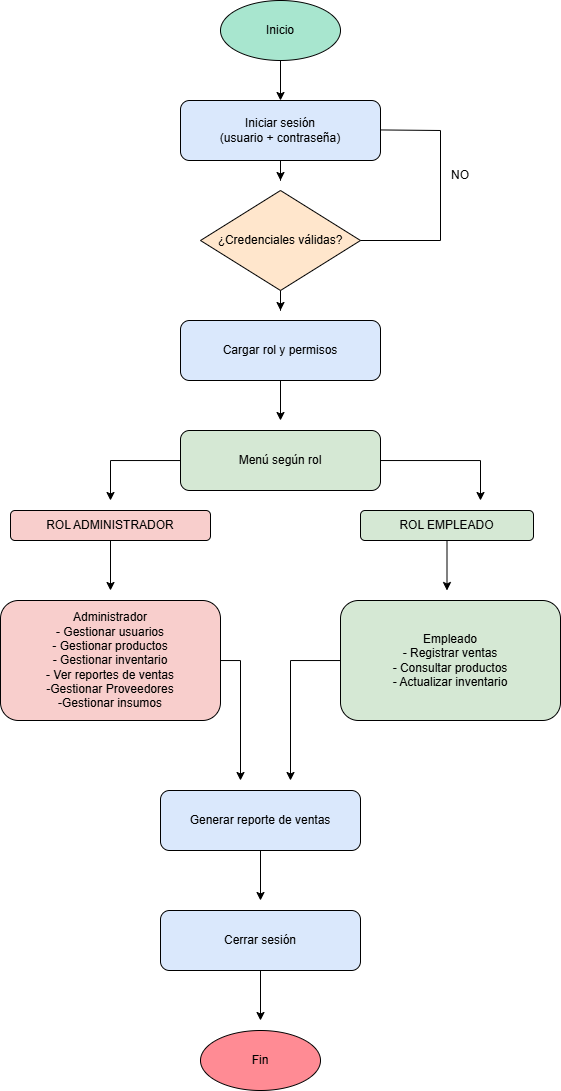

The diagram above was exported from draw.io. Its source (the exported page's mxGraphModel, read from the mxfile embedded in the PNG):
<mxGraphModel dx="772" dy="461" grid="1" gridSize="10" guides="1" tooltips="1" connect="1" arrows="1" fold="1" page="1" pageScale="1" pageWidth="827" pageHeight="1169" math="0" shadow="0">
  <root>
    <mxCell id="0" />
    <mxCell id="1" parent="0" />
    <mxCell id="ImVonxEN--WRJQ2DEG4I-12" edge="1" parent="1" source="ImVonxEN--WRJQ2DEG4I-1" style="edgeStyle=orthogonalEdgeStyle;rounded=0;orthogonalLoop=1;jettySize=auto;html=1;" target="ImVonxEN--WRJQ2DEG4I-2" value="">
      <mxGeometry relative="1" as="geometry" />
    </mxCell>
    <mxCell id="ImVonxEN--WRJQ2DEG4I-1" parent="1" style="ellipse;whiteSpace=wrap;html=1;fillColor=#a8e6cf;" value="Inicio" vertex="1">
      <mxGeometry height="60" width="120" x="300" y="20" as="geometry" />
    </mxCell>
    <mxCell id="ImVonxEN--WRJQ2DEG4I-13" edge="1" parent="1" source="ImVonxEN--WRJQ2DEG4I-2" style="edgeStyle=orthogonalEdgeStyle;rounded=0;orthogonalLoop=1;jettySize=auto;html=1;">
      <mxGeometry relative="1" as="geometry">
        <mxPoint x="360" y="200" as="targetPoint" />
      </mxGeometry>
    </mxCell>
    <mxCell id="ImVonxEN--WRJQ2DEG4I-2" parent="1" style="rounded=1;whiteSpace=wrap;html=1;fillColor=#dae8fc;" value="Iniciar sesión&#10;(usuario + contraseña)" vertex="1">
      <mxGeometry height="60" width="200" x="260" y="120" as="geometry" />
    </mxCell>
    <mxCell id="ImVonxEN--WRJQ2DEG4I-14" edge="1" parent="1" source="ImVonxEN--WRJQ2DEG4I-3" style="edgeStyle=orthogonalEdgeStyle;rounded=0;orthogonalLoop=1;jettySize=auto;html=1;">
      <mxGeometry relative="1" as="geometry">
        <mxPoint x="360" y="330" as="targetPoint" />
      </mxGeometry>
    </mxCell>
    <mxCell id="ImVonxEN--WRJQ2DEG4I-3" parent="1" style="rhombus;whiteSpace=wrap;html=1;fillColor=#ffe6cc;" value="¿Credenciales válidas?" vertex="1">
      <mxGeometry height="100" width="160" x="280" y="210" as="geometry" />
    </mxCell>
    <mxCell id="KOqUEjcCXeL3odpJhY3T-1" edge="1" parent="1" source="ImVonxEN--WRJQ2DEG4I-4" style="edgeStyle=orthogonalEdgeStyle;rounded=0;orthogonalLoop=1;jettySize=auto;html=1;">
      <mxGeometry relative="1" as="geometry">
        <mxPoint x="360" y="440" as="targetPoint" />
      </mxGeometry>
    </mxCell>
    <mxCell id="ImVonxEN--WRJQ2DEG4I-4" parent="1" style="rounded=1;whiteSpace=wrap;html=1;fillColor=#dae8fc;" value="Cargar rol y permisos" vertex="1">
      <mxGeometry height="60" width="200" x="260" y="340" as="geometry" />
    </mxCell>
    <mxCell id="KOqUEjcCXeL3odpJhY3T-15" edge="1" parent="1" source="ImVonxEN--WRJQ2DEG4I-5" style="edgeStyle=orthogonalEdgeStyle;rounded=0;orthogonalLoop=1;jettySize=auto;html=1;">
      <mxGeometry relative="1" as="geometry">
        <mxPoint x="190" y="520" as="targetPoint" />
      </mxGeometry>
    </mxCell>
    <mxCell id="KOqUEjcCXeL3odpJhY3T-16" edge="1" parent="1" source="ImVonxEN--WRJQ2DEG4I-5" style="edgeStyle=orthogonalEdgeStyle;rounded=0;orthogonalLoop=1;jettySize=auto;html=1;">
      <mxGeometry relative="1" as="geometry">
        <mxPoint x="560" y="520" as="targetPoint" />
      </mxGeometry>
    </mxCell>
    <mxCell id="ImVonxEN--WRJQ2DEG4I-5" parent="1" style="rounded=1;whiteSpace=wrap;html=1;fillColor=#d5e8d4;" value="Menú según rol" vertex="1">
      <mxGeometry height="60" width="200" x="260" y="450" as="geometry" />
    </mxCell>
    <mxCell id="KOqUEjcCXeL3odpJhY3T-19" edge="1" parent="1" source="ImVonxEN--WRJQ2DEG4I-6" style="edgeStyle=orthogonalEdgeStyle;rounded=0;orthogonalLoop=1;jettySize=auto;html=1;">
      <mxGeometry relative="1" as="geometry">
        <mxPoint x="320" y="800" as="targetPoint" />
      </mxGeometry>
    </mxCell>
    <mxCell id="ImVonxEN--WRJQ2DEG4I-6" parent="1" style="rounded=1;whiteSpace=wrap;html=1;fillColor=#f8cecc;" value="Administrador&lt;br&gt;- Gestionar usuarios&lt;br&gt;- Gestionar productos&lt;br&gt;- Gestionar inventario&lt;div&gt;- Ver reportes de ventas&lt;/div&gt;&lt;div&gt;-Gestionar Proveedores&lt;/div&gt;&lt;div&gt;-Gestionar insumos&lt;/div&gt;" vertex="1">
      <mxGeometry height="120" width="220" x="80" y="620" as="geometry" />
    </mxCell>
    <mxCell id="KOqUEjcCXeL3odpJhY3T-21" edge="1" parent="1" source="ImVonxEN--WRJQ2DEG4I-7" style="edgeStyle=orthogonalEdgeStyle;rounded=0;orthogonalLoop=1;jettySize=auto;html=1;">
      <mxGeometry relative="1" as="geometry">
        <mxPoint x="370" y="800" as="targetPoint" />
      </mxGeometry>
    </mxCell>
    <mxCell id="ImVonxEN--WRJQ2DEG4I-7" parent="1" style="rounded=1;whiteSpace=wrap;html=1;fillColor=#d5e8d4;" value="Empleado&#10;- Registrar ventas&#10;- Consultar productos&#10;- Actualizar inventario" vertex="1">
      <mxGeometry height="120" width="220" x="420" y="620" as="geometry" />
    </mxCell>
    <mxCell id="KOqUEjcCXeL3odpJhY3T-22" edge="1" parent="1" source="ImVonxEN--WRJQ2DEG4I-8" style="edgeStyle=orthogonalEdgeStyle;rounded=0;orthogonalLoop=1;jettySize=auto;html=1;">
      <mxGeometry relative="1" as="geometry">
        <mxPoint x="340" y="920" as="targetPoint" />
      </mxGeometry>
    </mxCell>
    <mxCell id="ImVonxEN--WRJQ2DEG4I-8" parent="1" style="rounded=1;whiteSpace=wrap;html=1;fillColor=#dae8fc;" value="Generar reporte de ventas" vertex="1">
      <mxGeometry height="60" width="200" x="240" y="810" as="geometry" />
    </mxCell>
    <mxCell id="KOqUEjcCXeL3odpJhY3T-24" edge="1" parent="1" source="ImVonxEN--WRJQ2DEG4I-9" style="edgeStyle=orthogonalEdgeStyle;rounded=0;orthogonalLoop=1;jettySize=auto;html=1;">
      <mxGeometry relative="1" as="geometry">
        <mxPoint x="340" y="1040" as="targetPoint" />
      </mxGeometry>
    </mxCell>
    <mxCell id="ImVonxEN--WRJQ2DEG4I-9" parent="1" style="rounded=1;whiteSpace=wrap;html=1;fillColor=#dae8fc;" value="Cerrar sesión" vertex="1">
      <mxGeometry height="60" width="200" x="240" y="930" as="geometry" />
    </mxCell>
    <mxCell id="ImVonxEN--WRJQ2DEG4I-10" parent="1" style="ellipse;whiteSpace=wrap;html=1;fillColor=#ff8b94;" value="Fin" vertex="1">
      <mxGeometry height="60" width="120" x="280" y="1050" as="geometry" />
    </mxCell>
    <mxCell id="KOqUEjcCXeL3odpJhY3T-5" edge="1" parent="1" style="endArrow=none;html=1;rounded=0;" value="">
      <mxGeometry height="50" relative="1" width="50" as="geometry">
        <mxPoint x="440" y="260" as="sourcePoint" />
        <mxPoint x="520" y="260" as="targetPoint" />
      </mxGeometry>
    </mxCell>
    <mxCell id="KOqUEjcCXeL3odpJhY3T-6" edge="1" parent="1" style="endArrow=none;html=1;rounded=0;" value="">
      <mxGeometry height="50" relative="1" width="50" as="geometry">
        <mxPoint x="520" y="150" as="sourcePoint" />
        <mxPoint x="520" y="260" as="targetPoint" />
      </mxGeometry>
    </mxCell>
    <mxCell id="KOqUEjcCXeL3odpJhY3T-7" edge="1" parent="1" style="endArrow=none;html=1;rounded=0;" value="">
      <mxGeometry height="50" relative="1" width="50" as="geometry">
        <mxPoint x="460" y="149.44" as="sourcePoint" />
        <mxPoint x="520" y="150" as="targetPoint" />
      </mxGeometry>
    </mxCell>
    <mxCell id="KOqUEjcCXeL3odpJhY3T-8" parent="1" style="text;html=1;whiteSpace=wrap;strokeColor=none;fillColor=none;align=center;verticalAlign=middle;rounded=0;" value="NO" vertex="1">
      <mxGeometry height="30" width="60" x="510" y="180" as="geometry" />
    </mxCell>
    <mxCell id="KOqUEjcCXeL3odpJhY3T-17" edge="1" parent="1" source="KOqUEjcCXeL3odpJhY3T-13" style="edgeStyle=orthogonalEdgeStyle;rounded=0;orthogonalLoop=1;jettySize=auto;html=1;">
      <mxGeometry relative="1" as="geometry">
        <mxPoint x="190" y="610" as="targetPoint" />
      </mxGeometry>
    </mxCell>
    <mxCell id="KOqUEjcCXeL3odpJhY3T-13" parent="1" style="rounded=1;whiteSpace=wrap;html=1;fillColor=#f8cecc;" value="ROL ADMINISTRADOR" vertex="1">
      <mxGeometry height="30" width="200" x="90" y="530" as="geometry" />
    </mxCell>
    <mxCell id="KOqUEjcCXeL3odpJhY3T-18" edge="1" parent="1" source="KOqUEjcCXeL3odpJhY3T-14" style="edgeStyle=orthogonalEdgeStyle;rounded=0;orthogonalLoop=1;jettySize=auto;html=1;">
      <mxGeometry relative="1" as="geometry">
        <mxPoint x="526.5" y="610" as="targetPoint" />
      </mxGeometry>
    </mxCell>
    <mxCell id="KOqUEjcCXeL3odpJhY3T-14" parent="1" style="rounded=1;whiteSpace=wrap;html=1;fillColor=#d5e8d4;" value="ROL EMPLEADO" vertex="1">
      <mxGeometry height="30" width="173" x="440" y="530" as="geometry" />
    </mxCell>
  </root>
</mxGraphModel>